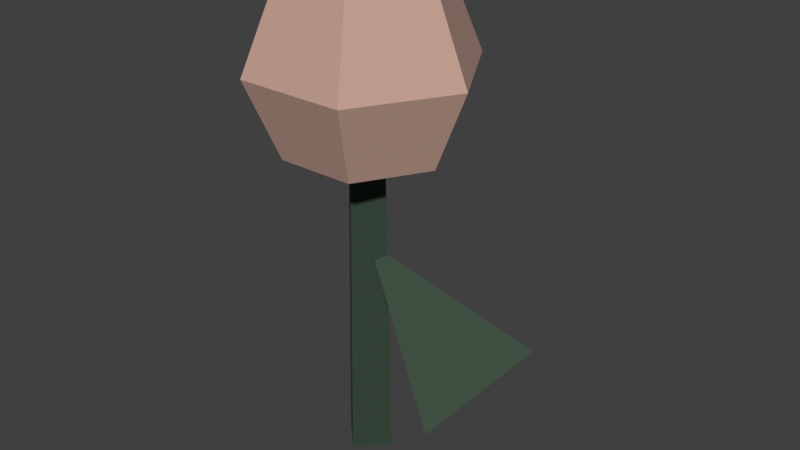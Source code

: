 # Source: flower.blend  (saved by Blender 5.2.44; exported with 4.5.12 LTS)
import bpy
from mathutils import Matrix  # noqa: F401  (used for matrix-valued properties, if any)

bpy.ops.wm.read_factory_settings(use_empty=True)
scene = bpy.context.scene
scene.name = 'Scene'

# ---- collections
col_collection = bpy.data.collections.new('Collection'); scene.collection.children.link(col_collection)
col_x = bpy.data.collections.new('水墨小花 · 原模型'); scene.collection.children.link(col_x)

# ---- materials (node trees are filled in below, after node groups)
mat_meshtoonmaterial_m0 = bpy.data.materials.new('MeshToonMaterial_m0')
mat_meshtoonmaterial_m0.use_backface_culling = True
mat_meshtoonmaterial_m0.diffuse_color = (0.02519, 0.05127, 0.02956, 1.0)
mat_meshtoonmaterial_m1 = bpy.data.materials.new('MeshToonMaterial_m1')
mat_meshtoonmaterial_m1.use_backface_culling = True
mat_meshtoonmaterial_m1.diffuse_color = (0.552, 0.3515, 0.2789, 1.0)
mat_meshtoonmaterial_m2 = bpy.data.materials.new('MeshToonMaterial_m2')
mat_meshtoonmaterial_m2.use_backface_culling = True
mat_meshtoonmaterial_m2.diffuse_color = (0.03434, 0.0648, 0.03955, 1.0)

# ---- material node trees
mat_meshtoonmaterial_m0.use_nodes = True; mat_meshtoonmaterial_m0.node_tree.nodes.clear()
_N = mat_meshtoonmaterial_m0.node_tree.nodes; _L = mat_meshtoonmaterial_m0.node_tree.links
n0 = _N.new('ShaderNodeBsdfPrincipled'); n0.name = 'Principled BSDF'; n0.location = (-200, 100)
n0.inputs[0].default_value = (0.02519, 0.05127, 0.02956, 1.0)
n0.inputs[2].default_value = 0.85
n0.inputs[10].default_value = 0.005
n0.inputs[27].default_value = (0.0, 0.0, 0.0, 1.0)
n0.inputs[28].default_value = 1.0
n1 = _N.new('ShaderNodeOutputMaterial'); n1.name = 'Material Output'; n1.location = (200, 100)
_L.new(n0.outputs[0], n1.inputs[0])
n1.is_active_output = True
mat_meshtoonmaterial_m1.use_nodes = True; mat_meshtoonmaterial_m1.node_tree.nodes.clear()
_N = mat_meshtoonmaterial_m1.node_tree.nodes; _L = mat_meshtoonmaterial_m1.node_tree.links
n0 = _N.new('ShaderNodeBsdfPrincipled'); n0.name = 'Principled BSDF'; n0.location = (-200, 100)
n0.inputs[0].default_value = (0.552, 0.3515, 0.2789, 1.0)
n0.inputs[2].default_value = 0.85
n0.inputs[10].default_value = 0.005
n0.inputs[27].default_value = (0.0, 0.0, 0.0, 1.0)
n0.inputs[28].default_value = 1.0
n1 = _N.new('ShaderNodeOutputMaterial'); n1.name = 'Material Output'; n1.location = (200, 100)
_L.new(n0.outputs[0], n1.inputs[0])
n1.is_active_output = True
mat_meshtoonmaterial_m2.use_nodes = True; mat_meshtoonmaterial_m2.node_tree.nodes.clear()
_N = mat_meshtoonmaterial_m2.node_tree.nodes; _L = mat_meshtoonmaterial_m2.node_tree.links
n0 = _N.new('ShaderNodeBsdfPrincipled'); n0.name = 'Principled BSDF'; n0.location = (-200, 100)
n0.inputs[0].default_value = (0.03434, 0.0648, 0.03955, 1.0)
n0.inputs[2].default_value = 0.85
n0.inputs[10].default_value = 0.005
n0.inputs[27].default_value = (0.0, 0.0, 0.0, 1.0)
n0.inputs[28].default_value = 1.0
n1 = _N.new('ShaderNodeOutputMaterial'); n1.name = 'Material Output'; n1.location = (200, 100)
_L.new(n0.outputs[0], n1.inputs[0])
n1.is_active_output = True

# ---- world
world_world = bpy.data.worlds.new('World'); scene.world = world_world
world_world.use_nodes = True; world_world.node_tree.nodes.clear()
_N = world_world.node_tree.nodes; _L = world_world.node_tree.links
n0 = _N.new('ShaderNodeOutputWorld'); n0.name = 'World Output'; n0.location = (200, 100)
n1 = _N.new('ShaderNodeBackground'); n1.name = 'Background'; n1.location = (-200, 100)
n1.inputs[0].default_value = (0.05088, 0.05088, 0.05088, 1.0)
_L.new(n1.outputs[0], n0.inputs[0])
n0.is_active_output = True
world_world.color = (0.05088, 0.05088, 0.05088)
world_world.sun_shadow_jitter_overblur = 0.0

# ---- meshes
me_n1 = bpy.data.meshes.new('n1')
me_n1.from_pydata([(0.0, -0.03, 0.275), (0.0, -0.04, -0.275), (0.03, 2.076e-08, 0.275), (0.0, -0.04, -0.275), (0.04, -2.076e-08, -0.275), (0.03, 2.076e-08, 0.275), (0.03, 2.076e-08, 0.275), (0.04, -2.076e-08, -0.275), (3.674e-18, 0.03, 0.275), (0.04, -2.076e-08, -0.275), (4.899e-18, 0.04, -0.275), (3.674e-18, 0.03, 0.275), (3.674e-18, 0.03, 0.275), (4.899e-18, 0.04, -0.275), (-0.03, 2.076e-08, 0.275), (4.899e-18, 0.04, -0.275), (-0.04, -2.076e-08, -0.275), (-0.03, 2.076e-08, 0.275), (-0.03, 2.076e-08, 0.275), (-0.04, -2.076e-08, -0.275), (-7.348e-18, -0.03, 0.275), (-0.04, -2.076e-08, -0.275), (-9.797e-18, -0.04, -0.275), (-7.348e-18, -0.03, 0.275), (0.0, -0.03, 0.275), (0.03, 2.076e-08, 0.275), (0.0, 2.076e-08, 0.275), (0.03, 2.076e-08, 0.275), (3.674e-18, 0.03, 0.275), (0.0, 2.076e-08, 0.275), (3.674e-18, 0.03, 0.275), (-0.03, 2.076e-08, 0.275), (0.0, 2.076e-08, 0.275), (-0.03, 2.076e-08, 0.275), (-7.348e-18, -0.03, 0.275), (0.0, 2.076e-08, 0.275), (0.04, -2.076e-08, -0.275), (0.0, -0.04, -0.275), (0.0, -2.076e-08, -0.275), (4.899e-18, 0.04, -0.275), (0.04, -2.076e-08, -0.275), (0.0, -2.076e-08, -0.275), (-0.04, -2.076e-08, -0.275), (4.899e-18, 0.04, -0.275), (0.0, -2.076e-08, -0.275), (-9.797e-18, -0.04, -0.275), (-0.04, -2.076e-08, -0.275), (0.0, -2.076e-08, -0.275)], [], [(0, 1, 2), (3, 4, 5), (6, 7, 8), (9, 10, 11), (12, 13, 14), (15, 16, 17), (18, 19, 20), (21, 22, 23), (24, 25, 26), (27, 28, 29), (30, 31, 32), (33, 34, 35), (36, 37, 38), (39, 40, 41), (42, 43, 44), (45, 46, 47)])
me_n1.polygons.foreach_set('use_smooth', [True] * 16)
me_n1.polygons.foreach_set('material_index', [0, 0, 0, 0, 0, 0, 0, 0, 1, 1, 1, 1, 2, 2, 2, 2])
_uv = me_n1.uv_layers.new(name='UVMap')
_uv.uv.foreach_set('vector', [0.0, 1.0, 0.0, 0.0, 0.25, 1.0, 0.0, 0.0, 0.25, 0.0, 0.25, 1.0, 0.25, 1.0, 0.25, 0.0, 0.5, 1.0, 0.25, 0.0, 0.5, 0.0, 0.5, 1.0, 0.5, 1.0, 0.5, 0.0, 0.75, 1.0, 0.5, 0.0, 0.75, 0.0, 0.75, 1.0, 0.75, 1.0, 0.75, 0.0, 1.0, 1.0, 0.75, 0.0, 1.0, 0.0, 1.0, 1.0, 1.0, 0.5, 0.5, 1.0, 0.5, 0.5, 0.5, 1.0, 0.0, 0.5, 0.5, 0.5, 0.0, 0.5, 0.5, 0.0, 0.5, 0.5, 0.5, 0.0, 1.0, 0.5, 0.5, 0.5, 0.5, 0.0, 1.0, 0.5, 0.5, 0.5, 0.0, 0.5, 0.5, 0.0, 0.5, 0.5, 0.5, 1.0, 0.0, 0.5, 0.5, 0.5, 1.0, 0.5, 0.5, 1.0, 0.5, 0.5])
me_n1.materials.append(mat_meshtoonmaterial_m0)
me_n1.update()
me_n1.normals_split_custom_set([tuple(v) for v in zip(*[iter([0.707, -0.707, 0.01286, 0.707, -0.707, 0.01286, 0.707, -0.707, 0.01286, 0.707, -0.707, 0.01286, 0.707, -0.707, 0.01286, 0.707, -0.707, 0.01286, 0.707, 0.707, 0.01286, 0.707, 0.707, 0.01286, 0.707, 0.707, 0.01286, 0.707, 0.707, 0.01286, 0.707, 0.707, 0.01286, 0.707, 0.707, 0.01286, -0.707, 0.707, 0.01286, -0.707, 0.707, 0.01286, -0.707, 0.707, 0.01286, -0.707, 0.707, 0.01286, -0.707, 0.707, 0.01286, -0.707, 0.707, 0.01286, -0.707, -0.707, 0.01286, -0.707, -0.707, 0.01286, -0.707, -0.707, 0.01286, -0.707, -0.707, 0.01286, -0.707, -0.707, 0.01286, -0.707, -0.707, 0.01286, 0.0, 0.0, 1.0, 0.0, 0.0, 1.0, 0.0, 0.0, 1.0, 0.0, 0.0, 1.0, 0.0, 0.0, 1.0, 0.0, 0.0, 1.0, 0.0, 0.0, 1.0, 0.0, 0.0, 1.0, 0.0, 0.0, 1.0, 0.0, 0.0, 1.0, 0.0, 0.0, 1.0, 0.0, 0.0, 1.0, 0.0, 0.0, -1.0, 0.0, 0.0, -1.0, 0.0, 0.0, -1.0, 0.0, 0.0, -1.0, 0.0, 0.0, -1.0, 0.0, 0.0, -1.0, 0.0, 0.0, -1.0, 0.0, 0.0, -1.0, 0.0, 0.0, -1.0, 0.0, 0.0, -1.0, 0.0, 0.0, -1.0, 0.0, 0.0, -1.0])] * 3)])
me_n2 = bpy.data.meshes.new('n2')
me_n2.from_pydata([(0.0, 1.208e-08, 0.16), (-0.1131, 8.542e-09, 0.1131), (-0.05657, -0.09798, 0.1131), (0.0, 1.208e-08, 0.16), (-0.05657, -0.09798, 0.1131), (0.05657, -0.09798, 0.1131), (0.0, 1.208e-08, 0.16), (0.05657, -0.09798, 0.1131), (0.1131, 8.542e-09, 0.1131), (0.0, 1.208e-08, 0.16), (0.1131, 8.542e-09, 0.1131), (0.05657, 0.09798, 0.1131), (0.0, 1.208e-08, 0.16), (0.05657, 0.09798, 0.1131), (-0.05657, 0.09798, 0.1131), (0.0, 1.208e-08, 0.16), (-0.05657, 0.09798, 0.1131), (-0.1131, 8.542e-09, 0.1131), (-0.05657, -0.09798, 0.1131), (-0.1131, 8.542e-09, 0.1131), (-0.08, -0.1386, 1.046e-08), (-0.1131, 8.542e-09, 0.1131), (-0.16, 7.397e-25, 9.797e-18), (-0.08, -0.1386, 1.046e-08), (0.05657, -0.09798, 0.1131), (-0.05657, -0.09798, 0.1131), (0.08, -0.1386, 1.046e-08), (-0.05657, -0.09798, 0.1131), (-0.08, -0.1386, 1.046e-08), (0.08, -0.1386, 1.046e-08), (0.1131, 8.542e-09, 0.1131), (0.05657, -0.09798, 0.1131), (0.16, -1.959e-17, 9.797e-18), (0.05657, -0.09798, 0.1131), (0.08, -0.1386, 1.046e-08), (0.16, -1.959e-17, 9.797e-18), (0.05657, 0.09798, 0.1131), (0.1131, 8.542e-09, 0.1131), (0.08, 0.1386, -1.046e-08), (0.1131, 8.542e-09, 0.1131), (0.16, -1.959e-17, 9.797e-18), (0.08, 0.1386, -1.046e-08), (-0.05657, 0.09798, 0.1131), (0.05657, 0.09798, 0.1131), (-0.08, 0.1386, -1.046e-08), (0.05657, 0.09798, 0.1131), (0.08, 0.1386, -1.046e-08), (-0.08, 0.1386, -1.046e-08), (-0.1131, 8.542e-09, 0.1131), (-0.05657, 0.09798, 0.1131), (-0.16, 3.919e-17, 9.797e-18), (-0.05657, 0.09798, 0.1131), (-0.08, 0.1386, -1.046e-08), (-0.16, 3.919e-17, 9.797e-18), (-0.08, -0.1386, 1.046e-08), (-0.16, 7.397e-25, 9.797e-18), (-0.05657, -0.09798, -0.1131), (-0.16, 7.397e-25, 9.797e-18), (-0.1131, -8.542e-09, -0.1131), (-0.05657, -0.09798, -0.1131), (0.08, -0.1386, 1.046e-08), (-0.08, -0.1386, 1.046e-08), (0.05657, -0.09798, -0.1131), (-0.08, -0.1386, 1.046e-08), (-0.05657, -0.09798, -0.1131), (0.05657, -0.09798, -0.1131), (0.16, -1.959e-17, 9.797e-18), (0.08, -0.1386, 1.046e-08), (0.1131, -8.542e-09, -0.1131), (0.08, -0.1386, 1.046e-08), (0.05657, -0.09798, -0.1131), (0.1131, -8.542e-09, -0.1131), (0.08, 0.1386, -1.046e-08), (0.16, -1.959e-17, 9.797e-18), (0.05657, 0.09798, -0.1131), (0.16, -1.959e-17, 9.797e-18), (0.1131, -8.542e-09, -0.1131), (0.05657, 0.09798, -0.1131), (-0.08, 0.1386, -1.046e-08), (0.08, 0.1386, -1.046e-08), (-0.05657, 0.09798, -0.1131), (0.08, 0.1386, -1.046e-08), (0.05657, 0.09798, -0.1131), (-0.05657, 0.09798, -0.1131), (-0.16, 3.919e-17, 9.797e-18), (-0.08, 0.1386, -1.046e-08), (-0.1131, -8.542e-09, -0.1131), (-0.08, 0.1386, -1.046e-08), (-0.05657, 0.09798, -0.1131), (-0.1131, -8.542e-09, -0.1131), (-0.05657, -0.09798, -0.1131), (-0.1131, -8.542e-09, -0.1131), (-9.797e-18, -1.208e-08, -0.16), (0.05657, -0.09798, -0.1131), (-0.05657, -0.09798, -0.1131), (9.797e-18, -1.208e-08, -0.16), (0.1131, -8.542e-09, -0.1131), (0.05657, -0.09798, -0.1131), (1.959e-17, -1.208e-08, -0.16), (0.05657, 0.09798, -0.1131), (0.1131, -8.542e-09, -0.1131), (9.797e-18, -1.208e-08, -0.16), (-0.05657, 0.09798, -0.1131), (0.05657, 0.09798, -0.1131), (-9.797e-18, -1.208e-08, -0.16), (-0.1131, -8.542e-09, -0.1131), (-0.05657, 0.09798, -0.1131), (-1.959e-17, -1.208e-08, -0.16)], [], [(0, 1, 2), (3, 4, 5), (6, 7, 8), (9, 10, 11), (12, 13, 14), (15, 16, 17), (18, 19, 20), (21, 22, 23), (24, 25, 26), (27, 28, 29), (30, 31, 32), (33, 34, 35), (36, 37, 38), (39, 40, 41), (42, 43, 44), (45, 46, 47), (48, 49, 50), (51, 52, 53), (54, 55, 56), (57, 58, 59), (60, 61, 62), (63, 64, 65), (66, 67, 68), (69, 70, 71), (72, 73, 74), (75, 76, 77), (78, 79, 80), (81, 82, 83), (84, 85, 86), (87, 88, 89), (90, 91, 92), (93, 94, 95), (96, 97, 98), (99, 100, 101), (102, 103, 104), (105, 106, 107)])
me_n2.polygons.foreach_set('use_smooth', [True] * 36)
_uv = me_n2.uv_layers.new(name='UVMap')
_uv.uv.foreach_set('vector', [0.08333, 1.0, 0.0, 0.75, 0.1667, 0.75, 0.25, 1.0, 0.1667, 0.75, 0.3333, 0.75, 0.4167, 1.0, 0.3333, 0.75, 0.5, 0.75, 0.5833, 1.0, 0.5, 0.75, 0.6667, 0.75, 0.75, 1.0, 0.6667, 0.75, 0.8333, 0.75, 0.9167, 1.0, 0.8333, 0.75, 1.0, 0.75, 0.1667, 0.75, 0.0, 0.75, 0.1667, 0.5, 0.0, 0.75, 0.0, 0.5, 0.1667, 0.5, 0.3333, 0.75, 0.1667, 0.75, 0.3333, 0.5, 0.1667, 0.75, 0.1667, 0.5, 0.3333, 0.5, 0.5, 0.75, 0.3333, 0.75, 0.5, 0.5, 0.3333, 0.75, 0.3333, 0.5, 0.5, 0.5, 0.6667, 0.75, 0.5, 0.75, 0.6667, 0.5, 0.5, 0.75, 0.5, 0.5, 0.6667, 0.5, 0.8333, 0.75, 0.6667, 0.75, 0.8333, 0.5, 0.6667, 0.75, 0.6667, 0.5, 0.8333, 0.5, 1.0, 0.75, 0.8333, 0.75, 1.0, 0.5, 0.8333, 0.75, 0.8333, 0.5, 1.0, 0.5, 0.1667, 0.5, 0.0, 0.5, 0.1667, 0.25, 0.0, 0.5, 0.0, 0.25, 0.1667, 0.25, 0.3333, 0.5, 0.1667, 0.5, 0.3333, 0.25, 0.1667, 0.5, 0.1667, 0.25, 0.3333, 0.25, 0.5, 0.5, 0.3333, 0.5, 0.5, 0.25, 0.3333, 0.5, 0.3333, 0.25, 0.5, 0.25, 0.6667, 0.5, 0.5, 0.5, 0.6667, 0.25, 0.5, 0.5, 0.5, 0.25, 0.6667, 0.25, 0.8333, 0.5, 0.6667, 0.5, 0.8333, 0.25, 0.6667, 0.5, 0.6667, 0.25, 0.8333, 0.25, 1.0, 0.5, 0.8333, 0.5, 1.0, 0.25, 0.8333, 0.5, 0.8333, 0.25, 1.0, 0.25, 0.1667, 0.25, 0.0, 0.25, 0.08333, 0.0, 0.3333, 0.25, 0.1667, 0.25, 0.25, 0.0, 0.5, 0.25, 0.3333, 0.25, 0.4167, 0.0, 0.6667, 0.25, 0.5, 0.25, 0.5833, 0.0, 0.8333, 0.25, 0.6667, 0.25, 0.75, 0.0, 1.0, 0.25, 0.8333, 0.25, 0.9167, 0.0])
me_n2.materials.append(mat_meshtoonmaterial_m1)
me_n2.update()
me_n2.normals_split_custom_set([tuple(v) for v in zip(*[iter([-0.3737, -0.2157, 0.9021, -0.3737, -0.2157, 0.9021, -0.3737, -0.2157, 0.9021, 0.0, -0.4315, 0.9021, 0.0, -0.4315, 0.9021, 0.0, -0.4315, 0.9021, 0.3737, -0.2157, 0.9021, 0.3737, -0.2157, 0.9021, 0.3737, -0.2157, 0.9021, 0.3737, 0.2157, 0.9021, 0.3737, 0.2157, 0.9021, 0.3737, 0.2157, 0.9021, 0.0, 0.4315, 0.9021, 0.0, 0.4315, 0.9021, 0.0, 0.4315, 0.9021, -0.3737, 0.2157, 0.9021, -0.3737, 0.2157, 0.9021, -0.3737, 0.2157, 0.9021, -0.8152, -0.4706, 0.3377, -0.8152, -0.4706, 0.3377, -0.8152, -0.4706, 0.3377, -0.8152, -0.4706, 0.3377, -0.8152, -0.4706, 0.3377, -0.8152, -0.4706, 0.3377, 0.0, -0.9413, 0.3377, 0.0, -0.9413, 0.3377, 0.0, -0.9413, 0.3377, 0.0, -0.9413, 0.3377, 0.0, -0.9413, 0.3377, 0.0, -0.9413, 0.3377, 0.8152, -0.4706, 0.3377, 0.8152, -0.4706, 0.3377, 0.8152, -0.4706, 0.3377, 0.8152, -0.4706, 0.3377, 0.8152, -0.4706, 0.3377, 0.8152, -0.4706, 0.3377, 0.8152, 0.4706, 0.3377, 0.8152, 0.4706, 0.3377, 0.8152, 0.4706, 0.3377, 0.8152, 0.4706, 0.3377, 0.8152, 0.4706, 0.3377, 0.8152, 0.4706, 0.3377, 0.0, 0.9413, 0.3377, 0.0, 0.9413, 0.3377, 0.0, 0.9413, 0.3377, 0.0, 0.9413, 0.3377, 0.0, 0.9413, 0.3377, 0.0, 0.9413, 0.3377, -0.8152, 0.4706, 0.3377, -0.8152, 0.4706, 0.3377, -0.8152, 0.4706, 0.3377, -0.8152, 0.4706, 0.3377, -0.8152, 0.4706, 0.3377, -0.8152, 0.4706, 0.3377, -0.8152, -0.4706, -0.3377, -0.8152, -0.4706, -0.3377, -0.8152, -0.4706, -0.3377, -0.8152, -0.4706, -0.3377, -0.8152, -0.4706, -0.3377, -0.8152, -0.4706, -0.3377, 0.0, -0.9413, -0.3377, 0.0, -0.9413, -0.3377, 0.0, -0.9413, -0.3377, 0.0, -0.9413, -0.3377, 0.0, -0.9413, -0.3377, 0.0, -0.9413, -0.3377, 0.8152, -0.4706, -0.3377, 0.8152, -0.4706, -0.3377, 0.8152, -0.4706, -0.3377, 0.8152, -0.4706, -0.3377, 0.8152, -0.4706, -0.3377, 0.8152, -0.4706, -0.3377, 0.8152, 0.4706, -0.3377, 0.8152, 0.4706, -0.3377, 0.8152, 0.4706, -0.3377, 0.8152, 0.4706, -0.3377, 0.8152, 0.4706, -0.3377, 0.8152, 0.4706, -0.3377, 0.0, 0.9413, -0.3377, 0.0, 0.9413, -0.3377, 0.0, 0.9413, -0.3377, 0.0, 0.9413, -0.3377, 0.0, 0.9413, -0.3377, 0.0, 0.9413, -0.3377, -0.8152, 0.4706, -0.3377, -0.8152, 0.4706, -0.3377, -0.8152, 0.4706, -0.3377, -0.8152, 0.4706, -0.3377, -0.8152, 0.4706, -0.3377, -0.8152, 0.4706, -0.3377, -0.3737, -0.2157, -0.9021, -0.3737, -0.2157, -0.9021, -0.3737, -0.2157, -0.9021, 0.0, -0.4315, -0.9021, 0.0, -0.4315, -0.9021, 0.0, -0.4315, -0.9021, 0.3737, -0.2157, -0.9021, 0.3737, -0.2157, -0.9021, 0.3737, -0.2157, -0.9021, 0.3737, 0.2157, -0.9021, 0.3737, 0.2157, -0.9021, 0.3737, 0.2157, -0.9021, 0.0, 0.4315, -0.9021, 0.0, 0.4315, -0.9021, 0.0, 0.4315, -0.9021, -0.3737, 0.2157, -0.9021, -0.3737, 0.2157, -0.9021, -0.3737, 0.2157, -0.9021])] * 3)])
me_n3 = bpy.data.meshes.new('n3')
me_n3.from_pydata([(0.0, -0.12, -0.125), (0.12, -9.437e-09, -0.125), (0.0, 9.437e-09, 0.125), (0.12, -9.437e-09, -0.125), (1.47e-17, 0.12, -0.125), (0.0, 9.437e-09, 0.125), (1.47e-17, 0.12, -0.125), (-0.12, -9.437e-09, -0.125), (0.0, 9.437e-09, 0.125), (-0.12, -9.437e-09, -0.125), (-2.939e-17, -0.12, -0.125), (0.0, 9.437e-09, 0.125), (0.12, -9.437e-09, -0.125), (0.0, -0.12, -0.125), (0.0, -9.437e-09, -0.125), (1.47e-17, 0.12, -0.125), (0.12, -9.437e-09, -0.125), (0.0, -9.437e-09, -0.125), (-0.12, -9.437e-09, -0.125), (1.47e-17, 0.12, -0.125), (0.0, -9.437e-09, -0.125), (-2.939e-17, -0.12, -0.125), (-0.12, -9.437e-09, -0.125), (0.0, -9.437e-09, -0.125)], [], [(0, 1, 2), (3, 4, 5), (6, 7, 8), (9, 10, 11), (12, 13, 14), (15, 16, 17), (18, 19, 20), (21, 22, 23)])
me_n3.polygons.foreach_set('use_smooth', [True] * 8)
me_n3.polygons.foreach_set('material_index', [0, 0, 0, 0, 2, 2, 2, 2])
_uv = me_n3.uv_layers.new(name='UVMap')
_uv.uv.foreach_set('vector', [0.0, 0.0, 0.25, 0.0, 0.25, 1.0, 0.25, 0.0, 0.5, 0.0, 0.5, 1.0, 0.5, 0.0, 0.75, 0.0, 0.75, 1.0, 0.75, 0.0, 1.0, 0.0, 1.0, 1.0, 0.5, 0.0, 1.0, 0.5, 0.5, 0.5, 0.0, 0.5, 0.5, 0.0, 0.5, 0.5, 0.5, 1.0, 0.0, 0.5, 0.5, 0.5, 1.0, 0.5, 0.5, 1.0, 0.5, 0.5])
me_n3.materials.append(mat_meshtoonmaterial_m2)
me_n3.update()
me_n3.normals_split_custom_set([tuple(v) for v in zip(*[iter([0.6696, -0.6696, 0.3214, 0.6696, -0.6696, 0.3214, 0.6696, -0.6696, 0.3214, 0.6696, 0.6696, 0.3214, 0.6696, 0.6696, 0.3214, 0.6696, 0.6696, 0.3214, -0.6696, 0.6696, 0.3214, -0.6696, 0.6696, 0.3214, -0.6696, 0.6696, 0.3214, -0.6696, -0.6696, 0.3214, -0.6696, -0.6696, 0.3214, -0.6696, -0.6696, 0.3214, 0.0, -6.209e-08, -1.0, 0.0, -6.209e-08, -1.0, 0.0, -6.209e-08, -1.0, 0.0, -1.242e-07, -1.0, 0.0, -1.242e-07, -1.0, 0.0, -1.242e-07, -1.0, 0.0, -1.242e-07, -1.0, 0.0, -1.242e-07, -1.0, 0.0, -1.242e-07, -1.0, 0.0, -6.209e-08, -1.0, 0.0, -6.209e-08, -1.0, 0.0, -6.209e-08, -1.0])] * 3)])

# ---- objects
ob_n0 = bpy.data.objects.new('n0', None)
ob_n1 = bpy.data.objects.new('n1', me_n1)
ob_n2 = bpy.data.objects.new('n2', me_n2)
ob_n3 = bpy.data.objects.new('n3', me_n3)

# ---- transforms, parenting, visibility, modifiers, constraints
ob_n0.location = (0.0, 0.0, 0.0)
ob_n0.scale = (1.2, 1.2, 1.2)
ob_n1.parent = ob_n0
ob_n1.location = (0.0, 2.114e-08, 0.28)
ob_n2.parent = ob_n0
ob_n2.location = (0.0, 4.379e-08, 0.58)
ob_n3.parent = ob_n0
ob_n3.location = (0.1, 1.887e-08, 0.25)
ob_n3.rotation_euler = (-4.596e-08, -0.9, 9.514e-08)

# ---- collection membership
col_x.objects.link(ob_n0)
col_x.objects.link(ob_n1)
col_x.objects.link(ob_n2)
col_x.objects.link(ob_n3)

# ---- scene / render settings (as saved in the file)
scene.frame_start = 1; scene.frame_end = 250; scene.frame_set(1)
scene.render.engine = 'CYCLES'
scene.render.bake_bias = 0.0
scene.render.bake_samples = 0
scene.render.compositor_device = 'GPU'
scene.cycles.samples = 24
scene.eevee.use_volume_custom_range = False
scene.eevee.fast_gi_thickness_near = 0.1
scene.eevee.fast_gi_thickness_far = 0.0
scene.eevee.ray_tracing_options.screen_trace_thickness = 0.1
scene.view_settings.view_transform = 'Standard'
bpy.context.view_layer.update()

# ---- added for rendering (the .blend has no active camera and no usable light): camera, sun
cam_auto = bpy.data.cameras.new('AutoCamera')
cam_auto.lens = 50.0
cam_auto.sensor_width = 36.0
cam_auto.clip_end = 1000.0
ob_auto_camera = bpy.data.objects.new('AutoCamera', cam_auto)
scene.collection.objects.link(ob_auto_camera)
ob_auto_camera.location = (1.0631, -1.19471, 1.24347)
ob_auto_camera.rotation_euler = (1.09748, -7.21219e-08, 0.694738)
scene.camera = ob_auto_camera
light_auto_sun = bpy.data.lights.new('AutoSun', 'SUN')
light_auto_sun.energy = 3.0
light_auto_sun.angle = 0.0523599
ob_auto_sun = bpy.data.objects.new('AutoSun', light_auto_sun)
scene.collection.objects.link(ob_auto_sun)
ob_auto_sun.rotation_euler = (0.872665, 0.174533, 0.523599)
bpy.context.view_layer.update()
